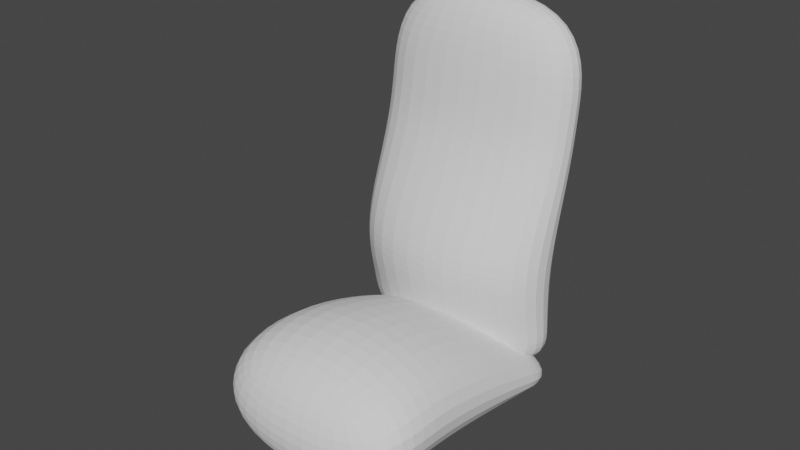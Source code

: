 # Source: blend.blend  (saved by Blender 3.3.6; exported with 4.5.12 LTS)
import bpy
from mathutils import Matrix  # noqa: F401  (used for matrix-valued properties, if any)

bpy.ops.wm.read_factory_settings(use_empty=True)
scene = bpy.context.scene
scene.name = 'Scene'

# ---- world
world_world = bpy.data.worlds.new('World'); scene.world = world_world
world_world.use_nodes = True; world_world.node_tree.nodes.clear()
_N = world_world.node_tree.nodes; _L = world_world.node_tree.links
n0 = _N.new('ShaderNodeOutputWorld'); n0.name = 'World Output'; n0.location = (300, 300)
n1 = _N.new('ShaderNodeBackground'); n1.name = 'Background'; n1.location = (10, 300)
n1.inputs[0].default_value = (0.05088, 0.05088, 0.05088, 1.0)
_L.new(n1.outputs[0], n0.inputs[0])
n0.is_active_output = True
world_world.color = (0.05088, 0.05088, 0.05088)
world_world.use_sun_shadow = False
world_world.sun_shadow_jitter_overblur = 0.0

# ---- meshes
me_cube_002 = bpy.data.meshes.new('Cube.002')
me_cube_002.from_pydata([(-1.0, -0.2972, -1.0), (-1.0, -0.3154, 1.0), (-1.0, 1.0, -1.0), (-1.0, 1.0, 1.0), (1.0, -0.2972, -1.0), (1.0, -0.3154, 1.0), (1.0, 1.0, -1.0), (1.0, 1.0, 1.0), (-1.0, -0.6307, 0.0), (-1.0, 1.0, 0.0), (1.0, 1.0, 0.0), (1.0, -0.6307, 0.0), (-1.0, 1.0, -0.3976), (1.0, 1.0, -0.3976), (1.0, -1.124, -0.3976), (-1.0, -1.124, -0.3976), (-1.0, -0.4502, 0.184), (-1.0, 1.0, 0.184), (1.0, 1.0, 0.184), (1.0, -0.4502, 0.184), (-1.0, 1.0, -0.7176), (1.0, 1.0, -0.7176), (1.0, -0.5714, -0.7176), (-1.0, -0.5714, -0.7176), (-1.0, -0.3421, 0.3595), (-1.0, 1.0, 0.3595), (1.0, 1.0, 0.3595), (1.0, -0.3421, 0.3595), (-0.9617, -4.04, -1.266), (-0.9617, -4.208, -0.7422), (-0.9617, 0.6467, -1.115), (-0.9617, 0.5791, -0.9037), (1.055, -4.04, -1.266), (1.055, -4.208, -0.7422), (1.055, 0.6467, -1.115), (1.055, 0.5791, -0.9037), (-0.9617, -0.3296, -1.147), (-0.9617, 0.4227, -0.776), (1.055, -0.3296, -1.147), (1.055, 0.4227, -0.776), (-0.9617, -2.728, -1.224), (1.055, -2.675, -0.4253), (-0.9617, -2.675, -0.4253), (1.055, -2.728, -1.224)], [], [(24, 1, 3, 25), (25, 3, 7, 26), (26, 7, 5, 27), (27, 5, 1, 24), (2, 6, 4, 0), (7, 3, 1, 5), (14, 11, 8, 15), (13, 10, 11, 14), (12, 9, 10, 13), (15, 8, 9, 12), (23, 15, 12, 20), (20, 12, 13, 21), (21, 13, 14, 22), (22, 14, 15, 23), (11, 19, 16, 8), (10, 18, 19, 11), (9, 17, 18, 10), (8, 16, 17, 9), (4, 22, 23, 0), (6, 21, 22, 4), (2, 20, 21, 6), (0, 23, 20, 2), (19, 27, 24, 16), (18, 26, 27, 19), (17, 25, 26, 18), (16, 24, 25, 17), (36, 37, 31, 30), (30, 31, 35, 34), (43, 41, 33, 32), (32, 33, 29, 28), (40, 43, 32, 28), (41, 42, 29, 33), (35, 31, 37, 39), (30, 34, 38, 36), (34, 35, 39, 38), (40, 42, 37, 36), (28, 29, 42, 40), (39, 37, 42, 41), (36, 38, 43, 40), (38, 39, 41, 43)])
_uv = me_cube_002.uv_layers.new(name='UVMap')
_uv.uv.foreach_set('vector', [0.5449, 0.0, 0.625, 0.0, 0.625, 0.25, 0.5449, 0.25, 0.5449, 0.25, 0.625, 0.25, 0.625, 0.5, 0.5449, 0.5, 0.5449, 0.5, 0.625, 0.5, 0.625, 0.75, 0.5449, 0.75, 0.5449, 0.75, 0.625, 0.75, 0.625, 1.0, 0.5449, 1.0, 0.125, 0.5, 0.375, 0.5, 0.375, 0.75, 0.125, 0.75, 0.625, 0.5, 0.875, 0.5, 0.875, 0.75, 0.625, 0.75, 0.4503, 0.75, 0.5, 0.75, 0.5, 1.0, 0.4503, 1.0, 0.4503, 0.5, 0.5, 0.5, 0.5, 0.75, 0.4503, 0.75, 0.4503, 0.25, 0.5, 0.25, 0.5, 0.5, 0.4503, 0.5, 0.4503, 0.0, 0.5, 0.0, 0.5, 0.25, 0.4503, 0.25, 0.4103, 0.0, 0.4503, 0.0, 0.4503, 0.25, 0.4103, 0.25, 0.4103, 0.25, 0.4503, 0.25, 0.4503, 0.5, 0.4103, 0.5, 0.4103, 0.5, 0.4503, 0.5, 0.4503, 0.75, 0.4103, 0.75, 0.4103, 0.75, 0.4503, 0.75, 0.4503, 1.0, 0.4103, 1.0, 0.5, 0.75, 0.523, 0.75, 0.523, 1.0, 0.5, 1.0, 0.5, 0.5, 0.523, 0.5, 0.523, 0.75, 0.5, 0.75, 0.5, 0.25, 0.523, 0.25, 0.523, 0.5, 0.5, 0.5, 0.5, 0.0, 0.523, 0.0, 0.523, 0.25, 0.5, 0.25, 0.375, 0.75, 0.4103, 0.75, 0.4103, 1.0, 0.375, 1.0, 0.375, 0.5, 0.4103, 0.5, 0.4103, 0.75, 0.375, 0.75, 0.375, 0.25, 0.4103, 0.25, 0.4103, 0.5, 0.375, 0.5, 0.375, 0.0, 0.4103, 0.0, 0.4103, 0.25, 0.375, 0.25, 0.523, 0.75, 0.5449, 0.75, 0.5449, 1.0, 0.523, 1.0, 0.523, 0.5, 0.5449, 0.5, 0.5449, 0.75, 0.523, 0.75, 0.523, 0.25, 0.5449, 0.25, 0.5449, 0.5, 0.523, 0.5, 0.523, 0.0, 0.5449, 0.0, 0.5449, 0.25, 0.523, 0.25, 0.375, 0.1979, 0.625, 0.1979, 0.625, 0.25, 0.375, 0.25, 0.375, 0.25, 0.625, 0.25, 0.625, 0.5, 0.375, 0.5, 0.375, 0.68, 0.625, 0.68, 0.625, 0.75, 0.375, 0.75, 0.375, 0.75, 0.625, 0.75, 0.625, 1.0, 0.375, 1.0, 0.125, 0.68, 0.375, 0.68, 0.375, 0.75, 0.125, 0.75, 0.625, 0.68, 0.875, 0.68, 0.875, 0.75, 0.625, 0.75, 0.625, 0.5, 0.875, 0.5, 0.875, 0.5521, 0.625, 0.5521, 0.125, 0.5, 0.375, 0.5, 0.375, 0.5521, 0.125, 0.5521, 0.375, 0.5, 0.625, 0.5, 0.625, 0.5521, 0.375, 0.5521, 0.375, 0.06999, 0.625, 0.06999, 0.625, 0.1979, 0.375, 0.1979, 0.375, 0.0, 0.625, 0.0, 0.625, 0.06999, 0.375, 0.06999, 0.625, 0.5521, 0.875, 0.5521, 0.875, 0.68, 0.625, 0.68, 0.125, 0.5521, 0.375, 0.5521, 0.375, 0.68, 0.125, 0.68, 0.375, 0.5521, 0.625, 0.5521, 0.625, 0.68, 0.375, 0.68])
me_cube_002.update()

# ---- objects
ob_cube_001 = bpy.data.objects.new('Cube.001', me_cube_002)

# ---- transforms, parenting, visibility, modifiers, constraints
ob_cube_001.location = (-0.05538, 0.9092, 0.9407)
ob_cube_001.rotation_euler = (-0.101, -0.0, 0.0)
ob_cube_001.scale = (0.8328, 0.4399, 1.388)
_m = ob_cube_001.modifiers.new('Subdivision', 'SUBSURF')
_m.levels = 3
_m.render_levels = 3

# ---- collection membership
scene.collection.objects.link(ob_cube_001)

# ---- scene / render settings (as saved in the file)
scene.frame_start = 1; scene.frame_end = 250; scene.frame_set(1)
scene.render.engine = 'BLENDER_EEVEE_NEXT'
scene.cycles.sampling_pattern = 'TABULATED_SOBOL'
scene.cycles.use_light_tree = False
scene.view_settings.view_transform = 'Filmic'
bpy.context.view_layer.update()

# ---- added for rendering (the .blend has no active camera and no usable light): camera, sun
cam_auto = bpy.data.cameras.new('AutoCamera')
cam_auto.lens = 50.0
cam_auto.sensor_width = 36.0
cam_auto.clip_end = 1000.0
ob_auto_camera = bpy.data.objects.new('AutoCamera', cam_auto)
scene.collection.objects.link(ob_auto_camera)
ob_auto_camera.location = (4.20338, -4.89446, 4.21698)
ob_auto_camera.rotation_euler = (1.09748, -7.21219e-08, 0.694738)
scene.camera = ob_auto_camera
light_auto_sun = bpy.data.lights.new('AutoSun', 'SUN')
light_auto_sun.energy = 3.0
light_auto_sun.angle = 0.0523599
ob_auto_sun = bpy.data.objects.new('AutoSun', light_auto_sun)
scene.collection.objects.link(ob_auto_sun)
ob_auto_sun.rotation_euler = (0.872665, 0.174533, 0.523599)
bpy.context.view_layer.update()
